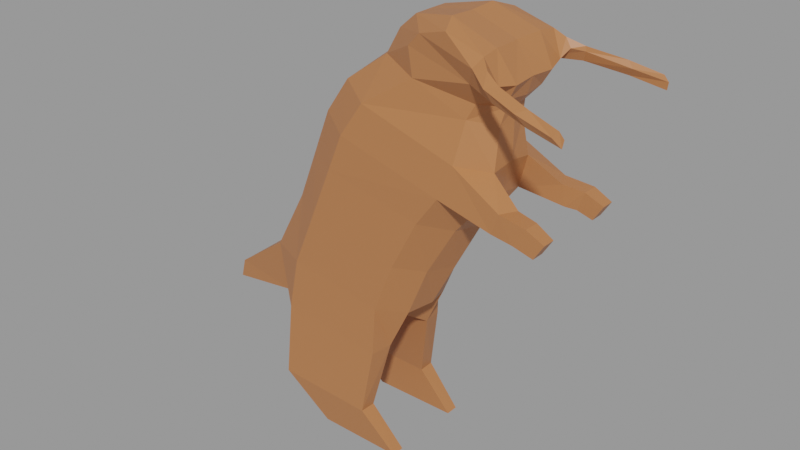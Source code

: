 # Source: velocilion.blend  (saved by Blender 3.3.6; exported with 4.5.12 LTS)
import bpy
from mathutils import Matrix  # noqa: F401  (used for matrix-valued properties, if any)

bpy.ops.wm.read_factory_settings(use_empty=True)
scene = bpy.context.scene
scene.name = 'Scene'

# ---- collections
col_collection = bpy.data.collections.new('Collection'); scene.collection.children.link(col_collection)

# ---- materials (node trees are filled in below, after node groups)
mat_material_001 = bpy.data.materials.new('Material.001')
mat_material_001.use_transparent_shadow = False

# ---- material node trees
mat_material_001.use_nodes = True; mat_material_001.node_tree.nodes.clear()
_N = mat_material_001.node_tree.nodes; _L = mat_material_001.node_tree.links
n0 = _N.new('ShaderNodeBsdfPrincipled'); n0.name = 'Principled BSDF'; n0.location = (10, 300)
n0.distribution = 'GGX'
n0.subsurface_method = 'RANDOM_WALK_SKIN'
n0.inputs[0].default_value = (0.4575, 0.1682, 0.06197, 1.0)
n0.inputs[3].default_value = 1.45
n0.inputs[27].default_value = (0.0, 0.0, 0.0, 1.0)
n0.inputs[28].default_value = 1.0
n1 = _N.new('ShaderNodeOutputMaterial'); n1.name = 'Material Output'; n1.location = (300, 300)
_L.new(n0.outputs[0], n1.inputs[0])
n1.is_active_output = True

# ---- meshes
me_plane = bpy.data.meshes.new('Plane')
me_plane.from_pydata([(-1.861, 0.0, 2.982), (0.3457, 0.0, 2.601), (-1.041, 0.0, 4.689), (1.063, 0.0, 4.152), (-0.5729, 0.0, 5.079), (1.066, 0.0, 4.573), (-2.149, 0.0, 1.636), (-0.5278, 0.0, 1.609), (-0.07117, 0.0, 5.61), (0.001185, -0.4744, 5.325), (-1.019, -0.3128, 4.684), (-1.811, -0.3364, 2.979), (0.1884, -0.3401, 2.605), (1.057, -0.3172, 4.105), (1.031, -0.2105, 4.6), (-0.491, -0.2391, 5.077), (-2.136, -0.3216, 1.495), (-0.3543, -0.3601, 1.384), (-0.3277, -0.2046, 5.397), (-0.07233, -0.2485, 5.608), (-0.5653, -0.5927, 4.574), (-1.367, -0.6229, 2.917), (-0.1103, -0.6229, 2.679), (0.7169, -0.6043, 4.186), (0.7757, -0.4688, 4.68), (0.08452, -0.507, 4.99), (-1.794, -0.6394, 1.518), (-0.4028, -0.6455, 1.369), (-0.3511, 0.0, 5.393), (0.1766, -0.511, 5.502), (-1.85, -0.692, 0.5278), (-1.88, -0.4787, 0.5248), (-0.535, -0.4896, 0.4878), (-0.5432, -0.6997, 0.4873), (-1.213, -0.6377, 0.002055), (-1.213, -0.4681, 0.002055), (-0.06888, -0.4751, 0.001364), (-0.06888, -0.6447, 0.001364), (0.009779, 0.0, 1.975), (-2.363, 0.0, 2.117), (-0.08632, -0.3416, 1.944), (-2.293, -0.2989, 2.134), (-0.3757, -0.6249, 2.007), (-1.667, -0.6208, 2.213), (-3.231, 0.0, 1.459), (-3.283, 0.0, 1.215), (-3.226, -0.1123, 1.462), (-3.289, -0.1145, 1.201), (-1.561, 0.0, 3.714), (0.6881, 0.0, 3.245), (-1.514, -0.3401, 3.726), (0.5779, -0.34, 3.266), (-1.064, -0.6229, 3.64), (0.2447, -0.6241, 3.355), (0.9167, 0.0, 3.708), (0.9325, -0.344, 3.674), (0.5397, -0.635, 3.753), (-1.351, 0.0, 4.237), (-1.317, -0.3377, 4.231), (-0.8639, -0.6216, 4.125), (1.496, -0.4266, 3.569), (1.45, -0.4239, 3.826), (1.265, -0.6412, 3.575), (1.35, -0.6386, 3.834), (1.627, -0.4686, 3.552), (1.713, -0.4686, 3.79), (1.561, -0.6729, 3.552), (1.713, -0.6729, 3.79), (1.814, -0.4966, 3.478), (1.94, -0.4966, 3.676), (1.814, -0.6662, 3.478), (1.94, -0.6662, 3.676), (0.4787, 0.0, 5.694), (0.4814, -0.3546, 5.712), (0.5937, -0.6075, 5.624), (1.047, 0.0, 5.489), (1.074, -0.3878, 5.498), (1.086, -0.6268, 5.47), (1.27, 0.0, 5.151), (1.287, -0.3255, 5.137), (1.23, -0.562, 5.175), (1.203, 0.0, 4.93), (1.184, -0.3013, 4.957), (0.8939, -0.5912, 5.135), (1.078, 0.0, 4.778), (1.074, -0.1694, 4.806), (0.871, -0.4358, 4.867), (1.27, -0.6953, 5.264), (1.194, -0.7118, 5.372), (0.9999, -0.7004, 5.348), (1.349, -0.8339, 5.109), (1.399, -0.7966, 5.229), (1.391, -0.7999, 5.289), (1.249, -0.8527, 5.239), (1.835, -0.9612, 5.021), (1.902, -0.913, 5.117), (1.834, -0.9354, 5.196), (1.704, -0.9876, 5.141), (2.267, -1.01, 4.938), (2.283, -1.002, 5.033), (2.223, -1.004, 5.103), (2.163, -1.035, 5.033)], [], [(15, 10, 20, 25), (40, 12, 22, 42), (73, 74, 77, 76), (27, 26, 30, 33), (54, 3, 13, 55), (6, 16, 47, 45), (3, 5, 14, 13), (19, 29, 74, 73), (48, 0, 11, 50), (6, 7, 17, 16), (8, 19, 73, 72), (38, 1, 12, 40), (4, 2, 10, 15), (15, 25, 9, 18), (59, 56, 23, 20), (20, 23, 24, 25), (42, 43, 26, 27), (28, 18, 19, 8), (4, 15, 18, 28), (13, 23, 63, 61), (41, 16, 26, 43), (13, 14, 24, 23), (18, 9, 29, 19), (50, 11, 21, 52), (33, 30, 34, 37), (17, 27, 33, 32), (16, 17, 32, 31), (26, 16, 31, 30), (35, 36, 37, 34), (32, 33, 37, 36), (31, 32, 36, 35), (30, 31, 35, 34), (11, 41, 43, 21), (22, 21, 43, 42), (7, 38, 40, 17), (0, 39, 41, 11), (17, 40, 42, 27), (44, 45, 47, 46), (41, 39, 44, 46), (16, 41, 46, 47), (39, 6, 45, 44), (58, 50, 52, 59), (12, 51, 53, 22), (21, 22, 53, 52), (57, 48, 50, 58), (1, 49, 51, 12), (2, 57, 58, 10), (10, 58, 59, 20), (51, 55, 56, 53), (52, 53, 56, 59), (49, 54, 55, 51), (62, 60, 64, 66), (55, 13, 61, 60), (56, 55, 60, 62), (23, 56, 62, 63), (65, 67, 71, 69), (63, 62, 66, 67), (61, 63, 67, 65), (60, 61, 65, 64), (68, 69, 71, 70), (64, 65, 69, 68), (66, 64, 68, 70), (67, 66, 70, 71), (72, 73, 76, 75), (76, 77, 80, 79), (75, 76, 79, 78), (79, 80, 83, 82), (78, 79, 82, 81), (24, 14, 85, 86), (14, 5, 84, 85), (81, 85, 84), (81, 82, 85), (82, 86, 85), (82, 83, 86), (83, 25, 86), (9, 25, 83), (87, 88, 92, 91), (89, 88, 77, 74), (29, 83, 89, 74), (29, 9, 83), (93, 90, 94, 97), (83, 87, 91, 90), (89, 83, 90, 93), (88, 89, 93, 92), (94, 95, 99, 98), (90, 91, 95, 94), (92, 93, 97, 96), (91, 92, 96, 95), (98, 99, 100, 101), (96, 97, 101, 100), (95, 96, 100, 99), (97, 94, 98, 101), (86, 25, 24), (87, 80, 83), (77, 88, 80), (88, 87, 80)])
_uv = me_plane.uv_layers.new(name='UVMap')
_uv.uv.foreach_set('vector', [0.0, 1.0, 0.0, 1.0, 0.0, 1.0, 0.0, 1.0, 1.0, 0.0, 1.0, 0.0, 1.0, 0.0, 1.0, 0.0, 0.0, 1.0, 0.0, 1.0, 0.0, 1.0, 0.0, 1.0, 1.0, 0.0, 0.0, 0.0, 0.0, 0.0, 1.0, 0.0, 1.0, 0.72, 1.0, 1.0, 1.0, 1.0, 1.0, 0.72, 0.0, 0.0, 0.0, 0.0, 0.0, 0.0, 0.0, 0.0, 1.0, 1.0, 1.0, 1.0, 1.0, 1.0, 1.0, 1.0, 0.0, 1.0, 0.0, 1.0, 0.0, 1.0, 0.0, 1.0, 0.0, 0.5, 0.0, 0.0, 0.0, 0.0, 0.0, 0.5, 0.0, 0.0, 1.0, 0.0, 1.0, 0.0, 0.0, 0.0, 0.0, 1.0, 0.0, 1.0, 0.0, 1.0, 0.0, 1.0, 1.0, 0.0, 1.0, 0.0, 1.0, 0.0, 1.0, 0.0, 0.0, 1.0, 0.0, 1.0, 0.0, 1.0, 0.0, 1.0, 0.0, 1.0, 0.0, 1.0, 0.0, 1.0, 0.0, 1.0, 0.0, 0.72, 1.0, 0.72, 1.0, 1.0, 0.0, 1.0, 0.0, 1.0, 1.0, 1.0, 1.0, 1.0, 0.0, 1.0, 1.0, 0.0, 0.0, 0.0, 0.0, 0.0, 1.0, 0.0, 0.0, 1.0, 0.0, 1.0, 0.0, 1.0, 0.0, 1.0, 0.0, 1.0, 0.0, 1.0, 0.0, 1.0, 0.0, 1.0, 1.0, 1.0, 1.0, 1.0, 1.0, 1.0, 1.0, 1.0, 0.0, 0.0, 0.0, 0.0, 0.0, 0.0, 0.0, 0.0, 1.0, 1.0, 1.0, 1.0, 1.0, 1.0, 1.0, 1.0, 0.0, 1.0, 0.0, 1.0, 0.0, 1.0, 0.0, 1.0, 0.0, 0.5, 0.0, 0.0, 0.0, 0.0, 0.0, 0.5, 1.0, 0.0, 0.0, 0.0, 0.0, 0.0, 1.0, 0.0, 1.0, 0.0, 1.0, 0.0, 1.0, 0.0, 1.0, 0.0, 0.0, 0.0, 1.0, 0.0, 1.0, 0.0, 0.0, 0.0, 0.0, 0.0, 0.0, 0.0, 0.0, 0.0, 0.0, 0.0, 0.0, 0.0, 1.0, 0.0, 1.0, 0.0, 0.0, 0.0, 1.0, 0.0, 1.0, 0.0, 1.0, 0.0, 1.0, 0.0, 0.0, 0.0, 1.0, 0.0, 1.0, 0.0, 0.0, 0.0, 0.0, 0.0, 0.0, 0.0, 0.0, 0.0, 0.0, 0.0, 0.0, 0.0, 0.0, 0.0, 0.0, 0.0, 0.0, 0.0, 1.0, 0.0, 0.0, 0.0, 0.0, 0.0, 1.0, 0.0, 1.0, 0.0, 1.0, 0.0, 1.0, 0.0, 1.0, 0.0, 0.0, 0.0, 0.0, 0.0, 0.0, 0.0, 0.0, 0.0, 1.0, 0.0, 1.0, 0.0, 1.0, 0.0, 1.0, 0.0, 0.0, 0.0, 0.0, 0.0, 0.0, 0.0, 0.0, 0.0, 0.0, 0.0, 0.0, 0.0, 0.0, 0.0, 0.0, 0.0, 0.0, 0.0, 0.0, 0.0, 0.0, 0.0, 0.0, 0.0, 0.0, 0.0, 0.0, 0.0, 0.0, 0.0, 0.0, 0.0, 0.0, 0.72, 0.0, 0.5, 0.0, 0.5, 0.0, 0.72, 1.0, 0.0, 1.0, 0.5, 1.0, 0.5, 1.0, 0.0, 0.0, 0.0, 1.0, 0.0, 1.0, 0.5, 0.0, 0.5, 0.0, 0.72, 0.0, 0.5, 0.0, 0.5, 0.0, 0.72, 1.0, 0.0, 1.0, 0.5, 1.0, 0.5, 1.0, 0.0, 0.0, 1.0, 0.0, 0.72, 0.0, 0.72, 0.0, 1.0, 0.0, 1.0, 0.0, 0.72, 0.0, 0.72, 0.0, 1.0, 1.0, 0.5, 1.0, 0.72, 1.0, 0.72, 1.0, 0.5, 0.0, 0.5, 1.0, 0.5, 1.0, 0.72, 0.0, 0.72, 1.0, 0.5, 1.0, 0.72, 1.0, 0.72, 1.0, 0.5, 1.0, 0.72, 1.0, 0.72, 1.0, 0.72, 1.0, 0.72, 1.0, 0.72, 1.0, 1.0, 1.0, 1.0, 1.0, 0.72, 1.0, 0.72, 1.0, 0.72, 1.0, 0.72, 1.0, 0.72, 1.0, 1.0, 1.0, 0.72, 1.0, 0.72, 1.0, 1.0, 1.0, 1.0, 1.0, 1.0, 1.0, 1.0, 1.0, 1.0, 1.0, 1.0, 1.0, 0.72, 1.0, 0.72, 1.0, 1.0, 1.0, 1.0, 1.0, 1.0, 1.0, 1.0, 1.0, 1.0, 1.0, 0.72, 1.0, 1.0, 1.0, 1.0, 1.0, 0.72, 1.0, 0.72, 1.0, 1.0, 1.0, 1.0, 1.0, 0.72, 1.0, 0.72, 1.0, 1.0, 1.0, 1.0, 1.0, 0.72, 1.0, 0.72, 1.0, 0.72, 1.0, 0.72, 1.0, 0.72, 1.0, 1.0, 1.0, 0.72, 1.0, 0.72, 1.0, 1.0, 0.0, 1.0, 0.0, 1.0, 0.0, 1.0, 0.0, 1.0, 0.0, 1.0, 0.0, 1.0, 0.0, 1.0, 0.0, 1.0, 0.0, 1.0, 0.0, 1.0, 0.0, 1.0, 0.0, 1.0, 0.0, 1.0, 0.0, 1.0, 0.0, 1.0, 0.0, 1.0, 0.0, 1.0, 0.0, 1.0, 0.0, 1.0, 0.0, 1.0, 1.0, 1.0, 1.0, 1.0, 1.0, 1.0, 1.0, 1.0, 1.0, 1.0, 1.0, 1.0, 1.0, 1.0, 1.0, 1.0, 0.0, 0.0, 0.0, 0.0, 0.0, 0.0, 0.0, 0.0, 0.0, 0.0, 0.0, 0.0, 0.0, 0.0, 0.0, 0.0, 0.0, 0.0, 0.0, 0.0, 0.0, 0.0, 0.0, 0.0, 0.0, 0.0, 0.0, 0.0, 0.0, 0.0, 0.0, 0.0, 0.0, 0.0, 0.0, 0.0, 0.0, 0.0, 0.0, 0.0, 0.0, 0.0, 0.0, 0.0, 0.0, 0.0, 0.0, 0.0, 0.0, 0.0, 0.0, 0.0, 0.0, 0.0, 0.0, 0.0, 0.0, 0.0, 0.0, 0.0, 0.0, 0.0, 0.0, 0.0, 0.0, 0.0, 0.0, 0.0, 0.0, 0.0, 0.0, 0.0, 0.0, 0.0, 0.0, 0.0, 0.0, 0.0, 0.0, 0.0, 0.0, 0.0, 0.0, 0.0, 0.0, 0.0, 0.0, 0.0, 0.0, 0.0, 0.0, 0.0, 0.0, 0.0, 0.0, 0.0, 0.0, 0.0, 0.0, 0.0, 0.0, 0.0, 0.0, 0.0, 0.0, 0.0, 0.0, 0.0, 0.0, 0.0, 0.0, 0.0, 0.0, 0.0, 0.0, 0.0, 0.0, 0.0, 0.0, 0.0, 0.0, 0.0, 0.0, 0.0, 0.0, 0.0, 0.0, 0.0, 0.0, 0.0, 0.0, 0.0, 0.0, 0.0, 0.0, 0.0, 0.0, 0.0, 0.0, 0.0, 0.0, 0.0, 0.0, 0.0, 0.0, 0.0, 0.0, 0.0, 0.0, 0.0, 0.0, 0.0, 0.0, 0.0, 0.0, 0.0, 0.0, 0.0, 0.0, 0.0, 0.0, 0.0, 0.0, 0.0, 0.0, 0.0, 0.0, 0.0, 0.0, 0.0, 0.0, 0.0, 0.0, 0.0, 0.0, 0.0, 0.0, 0.0, 0.0, 0.0, 0.0, 0.0, 0.0, 0.0, 0.0, 0.0])
me_plane.materials.append(mat_material_001)
me_plane.update()

# ---- objects
ob_plane = bpy.data.objects.new('Plane', me_plane)

# ---- transforms, parenting, visibility, modifiers, constraints
ob_plane.location = (0.0, 0.0, 0.0)
_m = ob_plane.modifiers.new('Mirror', 'MIRROR')
_m.use_axis = (False, True, False)
_m.use_clip = True

# ---- collection membership
col_collection.objects.link(ob_plane)

# ---- scene / render settings (as saved in the file)
scene.frame_start = 1; scene.frame_end = 250; scene.frame_set(1)
scene.render.engine = 'BLENDER_EEVEE_NEXT'
scene.cycles.sampling_pattern = 'TABULATED_SOBOL'
scene.cycles.use_light_tree = False
scene.view_settings.view_transform = 'Filmic'
bpy.context.view_layer.update()

# ---- added for rendering (the .blend has no active camera and no usable light): camera, sun + grey world if the file has none
cam_auto = bpy.data.cameras.new('AutoCamera')
cam_auto.lens = 50.0
cam_auto.sensor_width = 36.0
cam_auto.clip_end = 1000.0
ob_auto_camera = bpy.data.objects.new('AutoCamera', cam_auto)
scene.collection.objects.link(ob_auto_camera)
ob_auto_camera.location = (7.12277, -9.15114, 8.9574)
ob_auto_camera.rotation_euler = (1.09748, -7.21219e-08, 0.694738)
scene.camera = ob_auto_camera
light_auto_sun = bpy.data.lights.new('AutoSun', 'SUN')
light_auto_sun.energy = 3.0
light_auto_sun.angle = 0.0523599
ob_auto_sun = bpy.data.objects.new('AutoSun', light_auto_sun)
scene.collection.objects.link(ob_auto_sun)
ob_auto_sun.rotation_euler = (0.872665, 0.174533, 0.523599)
if scene.world is None:
    world_auto = bpy.data.worlds.new('AutoWorld')
    world_auto.color = (0.3, 0.3, 0.3)
    scene.world = world_auto
bpy.context.view_layer.update()
